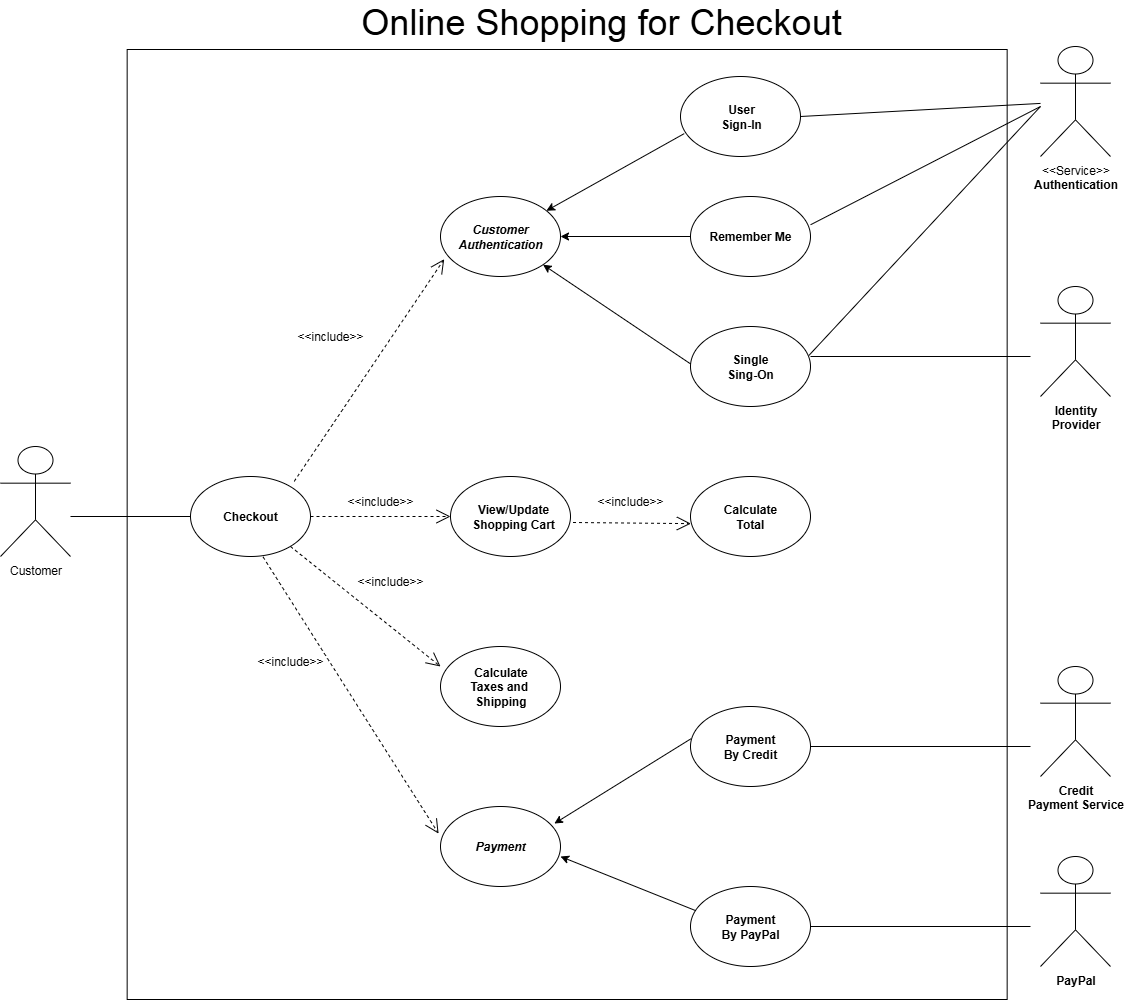

The diagram above was exported from draw.io. Its source (the exported page's mxGraphModel, read from the mxfile embedded in the PNG):
<mxGraphModel dx="3310" dy="1510" grid="1" gridSize="10" guides="1" tooltips="1" connect="1" arrows="1" fold="1" page="1" pageScale="1" pageWidth="850" pageHeight="1100" math="0" shadow="0">
  <root>
    <mxCell id="0" />
    <mxCell id="1" parent="0" />
    <mxCell id="cYchnpWQTvXhkWHatArp-1" value="" style="rounded=0;whiteSpace=wrap;html=1;" vertex="1" parent="1">
      <mxGeometry x="406.65999999999997" y="693" width="880" height="950" as="geometry" />
    </mxCell>
    <mxCell id="cYchnpWQTvXhkWHatArp-2" value="" style="ellipse;whiteSpace=wrap;html=1;" vertex="1" parent="1">
      <mxGeometry x="470" y="1120" width="120" height="80" as="geometry" />
    </mxCell>
    <mxCell id="cYchnpWQTvXhkWHatArp-3" value="" style="ellipse;whiteSpace=wrap;html=1;" vertex="1" parent="1">
      <mxGeometry x="720" y="840" width="120" height="80" as="geometry" />
    </mxCell>
    <mxCell id="cYchnpWQTvXhkWHatArp-4" value="" style="ellipse;whiteSpace=wrap;html=1;" vertex="1" parent="1">
      <mxGeometry x="730" y="1120" width="120" height="80" as="geometry" />
    </mxCell>
    <mxCell id="cYchnpWQTvXhkWHatArp-5" value="" style="ellipse;whiteSpace=wrap;html=1;" vertex="1" parent="1">
      <mxGeometry x="720" y="1290" width="120" height="80" as="geometry" />
    </mxCell>
    <mxCell id="cYchnpWQTvXhkWHatArp-6" value="" style="ellipse;whiteSpace=wrap;html=1;" vertex="1" parent="1">
      <mxGeometry x="720" y="1450" width="120" height="80" as="geometry" />
    </mxCell>
    <mxCell id="cYchnpWQTvXhkWHatArp-7" value="" style="ellipse;whiteSpace=wrap;html=1;" vertex="1" parent="1">
      <mxGeometry x="960" y="720" width="120" height="80" as="geometry" />
    </mxCell>
    <mxCell id="cYchnpWQTvXhkWHatArp-8" value="" style="ellipse;whiteSpace=wrap;html=1;" vertex="1" parent="1">
      <mxGeometry x="970" y="840" width="120" height="80" as="geometry" />
    </mxCell>
    <mxCell id="cYchnpWQTvXhkWHatArp-9" value="" style="ellipse;whiteSpace=wrap;html=1;" vertex="1" parent="1">
      <mxGeometry x="970" y="970" width="120" height="80" as="geometry" />
    </mxCell>
    <mxCell id="cYchnpWQTvXhkWHatArp-10" value="" style="ellipse;whiteSpace=wrap;html=1;" vertex="1" parent="1">
      <mxGeometry x="970" y="1120" width="120" height="80" as="geometry" />
    </mxCell>
    <mxCell id="cYchnpWQTvXhkWHatArp-11" value="" style="ellipse;whiteSpace=wrap;html=1;" vertex="1" parent="1">
      <mxGeometry x="970" y="1350" width="120" height="80" as="geometry" />
    </mxCell>
    <mxCell id="cYchnpWQTvXhkWHatArp-12" value="" style="ellipse;whiteSpace=wrap;html=1;" vertex="1" parent="1">
      <mxGeometry x="970" y="1530" width="120" height="80" as="geometry" />
    </mxCell>
    <mxCell id="cYchnpWQTvXhkWHatArp-13" value="" style="endArrow=open;endSize=12;dashed=1;html=1;rounded=0;entryX=0.031;entryY=0.783;entryDx=0;entryDy=0;entryPerimeter=0;exitX=0.864;exitY=0.061;exitDx=0;exitDy=0;exitPerimeter=0;" edge="1" parent="1" source="cYchnpWQTvXhkWHatArp-2" target="cYchnpWQTvXhkWHatArp-3">
      <mxGeometry x="-0.875" y="140" width="160" relative="1" as="geometry">
        <mxPoint x="630" y="1010" as="sourcePoint" />
        <mxPoint x="1050" y="1360" as="targetPoint" />
        <mxPoint as="offset" />
      </mxGeometry>
    </mxCell>
    <mxCell id="cYchnpWQTvXhkWHatArp-14" value="" style="endArrow=open;endSize=12;dashed=1;html=1;rounded=0;exitX=1;exitY=0.5;exitDx=0;exitDy=0;" edge="1" parent="1" source="cYchnpWQTvXhkWHatArp-2" target="cYchnpWQTvXhkWHatArp-4">
      <mxGeometry x="-0.875" y="140" width="160" relative="1" as="geometry">
        <mxPoint x="800" y="1092" as="sourcePoint" />
        <mxPoint x="920" y="960" as="targetPoint" />
        <mxPoint as="offset" />
      </mxGeometry>
    </mxCell>
    <mxCell id="cYchnpWQTvXhkWHatArp-15" value="" style="endArrow=open;endSize=12;dashed=1;html=1;rounded=0;exitX=1;exitY=0.5;exitDx=0;exitDy=0;entryX=0;entryY=0.25;entryDx=0;entryDy=0;entryPerimeter=0;" edge="1" parent="1" target="cYchnpWQTvXhkWHatArp-5">
      <mxGeometry x="-0.875" y="140" width="160" relative="1" as="geometry">
        <mxPoint x="570" y="1190" as="sourcePoint" />
        <mxPoint x="609.28" y="1334.88" as="targetPoint" />
        <mxPoint as="offset" />
      </mxGeometry>
    </mxCell>
    <mxCell id="cYchnpWQTvXhkWHatArp-16" value="" style="endArrow=open;endSize=12;dashed=1;html=1;rounded=0;exitX=0.605;exitY=1.006;exitDx=0;exitDy=0;exitPerimeter=0;entryX=-0.016;entryY=0.339;entryDx=0;entryDy=0;entryPerimeter=0;" edge="1" parent="1" source="cYchnpWQTvXhkWHatArp-2" target="cYchnpWQTvXhkWHatArp-6">
      <mxGeometry x="-0.875" y="140" width="160" relative="1" as="geometry">
        <mxPoint x="660" y="1300" as="sourcePoint" />
        <mxPoint x="800" y="1300" as="targetPoint" />
        <mxPoint as="offset" />
      </mxGeometry>
    </mxCell>
    <mxCell id="cYchnpWQTvXhkWHatArp-17" value="" style="endArrow=open;endSize=12;dashed=1;html=1;rounded=0;exitX=1.021;exitY=0.575;exitDx=0;exitDy=0;exitPerimeter=0;entryX=0.003;entryY=0.589;entryDx=0;entryDy=0;entryPerimeter=0;" edge="1" parent="1" source="cYchnpWQTvXhkWHatArp-4" target="cYchnpWQTvXhkWHatArp-10">
      <mxGeometry x="-0.875" y="140" width="160" relative="1" as="geometry">
        <mxPoint x="970" y="1290" as="sourcePoint" />
        <mxPoint x="1110" y="1290" as="targetPoint" />
        <mxPoint as="offset" />
      </mxGeometry>
    </mxCell>
    <mxCell id="cYchnpWQTvXhkWHatArp-18" value="" style="endArrow=classic;html=1;rounded=0;exitX=0.031;exitY=0.714;exitDx=0;exitDy=0;exitPerimeter=0;" edge="1" parent="1" source="cYchnpWQTvXhkWHatArp-7" target="cYchnpWQTvXhkWHatArp-3">
      <mxGeometry width="50" height="50" relative="1" as="geometry">
        <mxPoint x="967.5700000000002" y="948.28" as="sourcePoint" />
        <mxPoint x="849.9964068711868" y="639.9957287525422" as="targetPoint" />
      </mxGeometry>
    </mxCell>
    <mxCell id="cYchnpWQTvXhkWHatArp-19" value="" style="endArrow=classic;html=1;rounded=0;entryX=1;entryY=0.5;entryDx=0;entryDy=0;exitX=0;exitY=0.5;exitDx=0;exitDy=0;" edge="1" parent="1" source="cYchnpWQTvXhkWHatArp-8" target="cYchnpWQTvXhkWHatArp-3">
      <mxGeometry width="50" height="50" relative="1" as="geometry">
        <mxPoint x="960" y="880" as="sourcePoint" />
        <mxPoint x="950" y="947" as="targetPoint" />
      </mxGeometry>
    </mxCell>
    <mxCell id="cYchnpWQTvXhkWHatArp-20" value="" style="endArrow=classic;html=1;rounded=0;exitX=0.018;exitY=0.467;exitDx=0;exitDy=0;exitPerimeter=0;" edge="1" parent="1" target="cYchnpWQTvXhkWHatArp-3">
      <mxGeometry width="50" height="50" relative="1" as="geometry">
        <mxPoint x="970" y="1007.3600000000001" as="sourcePoint" />
        <mxPoint x="927.8399999999999" y="950" as="targetPoint" />
      </mxGeometry>
    </mxCell>
    <mxCell id="cYchnpWQTvXhkWHatArp-21" value="" style="endArrow=classic;html=1;rounded=0;exitX=0.002;exitY=0.405;exitDx=0;exitDy=0;exitPerimeter=0;entryX=0.949;entryY=0.213;entryDx=0;entryDy=0;entryPerimeter=0;" edge="1" parent="1" source="cYchnpWQTvXhkWHatArp-11" target="cYchnpWQTvXhkWHatArp-6">
      <mxGeometry width="50" height="50" relative="1" as="geometry">
        <mxPoint x="1020" y="1460" as="sourcePoint" />
        <mxPoint x="840" y="1350" as="targetPoint" />
      </mxGeometry>
    </mxCell>
    <mxCell id="cYchnpWQTvXhkWHatArp-22" value="" style="endArrow=classic;html=1;rounded=0;entryX=1;entryY=0.625;entryDx=0;entryDy=0;exitX=0.042;exitY=0.301;exitDx=0;exitDy=0;entryPerimeter=0;exitPerimeter=0;" edge="1" parent="1" source="cYchnpWQTvXhkWHatArp-12" target="cYchnpWQTvXhkWHatArp-6">
      <mxGeometry width="50" height="50" relative="1" as="geometry">
        <mxPoint x="1030" y="1530" as="sourcePoint" />
        <mxPoint x="900" y="1530" as="targetPoint" />
      </mxGeometry>
    </mxCell>
    <mxCell id="cYchnpWQTvXhkWHatArp-23" value="&amp;lt;&amp;lt;Service&amp;gt;&amp;gt;&lt;div&gt;&lt;b&gt;Authentication&lt;/b&gt;&lt;/div&gt;" style="shape=umlActor;verticalLabelPosition=bottom;verticalAlign=top;html=1;outlineConnect=0;" vertex="1" parent="1">
      <mxGeometry x="1320" y="690" width="70" height="110" as="geometry" />
    </mxCell>
    <mxCell id="cYchnpWQTvXhkWHatArp-24" value="&lt;b&gt;I&lt;/b&gt;&lt;b style=&quot;background-color: transparent; color: light-dark(rgb(0, 0, 0), rgb(255, 255, 255));&quot;&gt;dentity&lt;/b&gt;&lt;div&gt;&lt;div&gt;&lt;b&gt;Provider&lt;/b&gt;&lt;/div&gt;&lt;/div&gt;" style="shape=umlActor;verticalLabelPosition=bottom;verticalAlign=top;html=1;outlineConnect=0;" vertex="1" parent="1">
      <mxGeometry x="1320" y="930" width="70" height="110" as="geometry" />
    </mxCell>
    <mxCell id="cYchnpWQTvXhkWHatArp-25" value="&lt;b&gt;Credit&lt;/b&gt;&lt;div&gt;&lt;b&gt;Payment Service&lt;/b&gt;&lt;/div&gt;" style="shape=umlActor;verticalLabelPosition=bottom;verticalAlign=top;html=1;outlineConnect=0;" vertex="1" parent="1">
      <mxGeometry x="1320" y="1310" width="70" height="110" as="geometry" />
    </mxCell>
    <mxCell id="cYchnpWQTvXhkWHatArp-26" value="&lt;b&gt;PayPal&lt;/b&gt;" style="shape=umlActor;verticalLabelPosition=bottom;verticalAlign=top;html=1;outlineConnect=0;" vertex="1" parent="1">
      <mxGeometry x="1320" y="1500" width="70" height="110" as="geometry" />
    </mxCell>
    <mxCell id="cYchnpWQTvXhkWHatArp-27" value="" style="endArrow=none;html=1;rounded=0;exitX=1;exitY=0.5;exitDx=0;exitDy=0;" edge="1" parent="1" source="cYchnpWQTvXhkWHatArp-7" target="cYchnpWQTvXhkWHatArp-23">
      <mxGeometry width="50" height="50" relative="1" as="geometry">
        <mxPoint x="1240" y="980" as="sourcePoint" />
        <mxPoint x="1290" y="930" as="targetPoint" />
      </mxGeometry>
    </mxCell>
    <mxCell id="cYchnpWQTvXhkWHatArp-28" value="" style="endArrow=none;html=1;rounded=0;exitX=1.001;exitY=0.353;exitDx=0;exitDy=0;exitPerimeter=0;" edge="1" parent="1" source="cYchnpWQTvXhkWHatArp-8">
      <mxGeometry width="50" height="50" relative="1" as="geometry">
        <mxPoint x="1240" y="783" as="sourcePoint" />
        <mxPoint x="1320" y="750" as="targetPoint" />
      </mxGeometry>
    </mxCell>
    <mxCell id="cYchnpWQTvXhkWHatArp-29" value="" style="endArrow=none;html=1;rounded=0;exitX=0.986;exitY=0.363;exitDx=0;exitDy=0;exitPerimeter=0;" edge="1" parent="1" source="cYchnpWQTvXhkWHatArp-9">
      <mxGeometry width="50" height="50" relative="1" as="geometry">
        <mxPoint x="1260" y="893" as="sourcePoint" />
        <mxPoint x="1320" y="750" as="targetPoint" />
      </mxGeometry>
    </mxCell>
    <mxCell id="cYchnpWQTvXhkWHatArp-30" value="" style="endArrow=none;html=1;rounded=0;" edge="1" parent="1">
      <mxGeometry width="50" height="50" relative="1" as="geometry">
        <mxPoint x="1090" y="1000" as="sourcePoint" />
        <mxPoint x="1310" y="1000" as="targetPoint" />
      </mxGeometry>
    </mxCell>
    <mxCell id="cYchnpWQTvXhkWHatArp-31" value="" style="endArrow=none;html=1;rounded=0;exitX=1;exitY=0.5;exitDx=0;exitDy=0;" edge="1" parent="1" source="cYchnpWQTvXhkWHatArp-11">
      <mxGeometry width="50" height="50" relative="1" as="geometry">
        <mxPoint x="1130" y="1273" as="sourcePoint" />
        <mxPoint x="1310" y="1390" as="targetPoint" />
      </mxGeometry>
    </mxCell>
    <mxCell id="cYchnpWQTvXhkWHatArp-32" value="" style="endArrow=none;html=1;rounded=0;exitX=1;exitY=0.5;exitDx=0;exitDy=0;" edge="1" parent="1" source="cYchnpWQTvXhkWHatArp-12">
      <mxGeometry width="50" height="50" relative="1" as="geometry">
        <mxPoint x="1170" y="1583" as="sourcePoint" />
        <mxPoint x="1310" y="1570" as="targetPoint" />
      </mxGeometry>
    </mxCell>
    <mxCell id="cYchnpWQTvXhkWHatArp-33" value="&lt;b&gt;Checkout&lt;/b&gt;" style="text;html=1;align=center;verticalAlign=middle;whiteSpace=wrap;rounded=0;" vertex="1" parent="1">
      <mxGeometry x="500" y="1145" width="60" height="30" as="geometry" />
    </mxCell>
    <mxCell id="cYchnpWQTvXhkWHatArp-34" value="&lt;b&gt;View/Update&lt;/b&gt;&lt;div&gt;&lt;b&gt;Shopping Cart&lt;/b&gt;&lt;/div&gt;" style="text;html=1;align=center;verticalAlign=middle;whiteSpace=wrap;rounded=0;" vertex="1" parent="1">
      <mxGeometry x="748" y="1145" width="90" height="30" as="geometry" />
    </mxCell>
    <mxCell id="cYchnpWQTvXhkWHatArp-35" value="&lt;b&gt;&lt;i&gt;Customer&lt;/i&gt;&lt;/b&gt;&lt;div&gt;&lt;b&gt;&lt;i&gt;Authentication&lt;/i&gt;&lt;/b&gt;&lt;/div&gt;" style="text;html=1;align=center;verticalAlign=middle;whiteSpace=wrap;rounded=0;" vertex="1" parent="1">
      <mxGeometry x="735" y="865" width="90" height="30" as="geometry" />
    </mxCell>
    <mxCell id="cYchnpWQTvXhkWHatArp-36" value="&lt;b&gt;Calculate&lt;/b&gt;&lt;div&gt;&lt;b&gt;Taxes and&amp;nbsp;&lt;/b&gt;&lt;/div&gt;&lt;div&gt;&lt;b&gt;Shipping&lt;/b&gt;&lt;/div&gt;" style="text;html=1;align=center;verticalAlign=middle;whiteSpace=wrap;rounded=0;" vertex="1" parent="1">
      <mxGeometry x="727.5" y="1315" width="105" height="30" as="geometry" />
    </mxCell>
    <mxCell id="cYchnpWQTvXhkWHatArp-37" value="&lt;b&gt;&lt;i&gt;Payment&lt;/i&gt;&lt;/b&gt;" style="text;html=1;align=center;verticalAlign=middle;whiteSpace=wrap;rounded=0;" vertex="1" parent="1">
      <mxGeometry x="735" y="1475" width="90" height="30" as="geometry" />
    </mxCell>
    <mxCell id="cYchnpWQTvXhkWHatArp-38" value="&lt;b&gt;User&lt;/b&gt;&lt;div&gt;&lt;b&gt;Sign-ln&lt;/b&gt;&lt;/div&gt;" style="text;html=1;align=center;verticalAlign=middle;whiteSpace=wrap;rounded=0;" vertex="1" parent="1">
      <mxGeometry x="976" y="745" width="90" height="30" as="geometry" />
    </mxCell>
    <mxCell id="cYchnpWQTvXhkWHatArp-39" value="&lt;b&gt;Remember Me&lt;/b&gt;" style="text;html=1;align=center;verticalAlign=middle;whiteSpace=wrap;rounded=0;" vertex="1" parent="1">
      <mxGeometry x="985" y="865" width="90" height="30" as="geometry" />
    </mxCell>
    <mxCell id="cYchnpWQTvXhkWHatArp-40" value="&lt;b&gt;Single&lt;/b&gt;&lt;div&gt;&lt;b&gt;Sing-On&lt;/b&gt;&lt;/div&gt;" style="text;html=1;align=center;verticalAlign=middle;whiteSpace=wrap;rounded=0;" vertex="1" parent="1">
      <mxGeometry x="985" y="995" width="90" height="30" as="geometry" />
    </mxCell>
    <mxCell id="cYchnpWQTvXhkWHatArp-41" value="&lt;b&gt;Calculate&lt;/b&gt;&lt;div&gt;&lt;b&gt;Total&lt;/b&gt;&lt;/div&gt;" style="text;html=1;align=center;verticalAlign=middle;whiteSpace=wrap;rounded=0;" vertex="1" parent="1">
      <mxGeometry x="985" y="1145" width="90" height="30" as="geometry" />
    </mxCell>
    <mxCell id="cYchnpWQTvXhkWHatArp-42" value="&lt;b&gt;Payment&lt;/b&gt;&lt;div&gt;&lt;b&gt;By Credit&lt;/b&gt;&lt;/div&gt;" style="text;html=1;align=center;verticalAlign=middle;whiteSpace=wrap;rounded=0;" vertex="1" parent="1">
      <mxGeometry x="985" y="1375" width="90" height="30" as="geometry" />
    </mxCell>
    <mxCell id="cYchnpWQTvXhkWHatArp-43" value="&lt;b&gt;Payment&lt;/b&gt;&lt;div&gt;&lt;b&gt;By PayPal&lt;/b&gt;&lt;/div&gt;" style="text;html=1;align=center;verticalAlign=middle;whiteSpace=wrap;rounded=0;" vertex="1" parent="1">
      <mxGeometry x="985" y="1555" width="90" height="30" as="geometry" />
    </mxCell>
    <mxCell id="cYchnpWQTvXhkWHatArp-44" value="&amp;lt;&amp;lt;include&amp;gt;&amp;gt;" style="text;html=1;align=center;verticalAlign=middle;whiteSpace=wrap;rounded=0;" vertex="1" parent="1">
      <mxGeometry x="580" y="965" width="60" height="30" as="geometry" />
    </mxCell>
    <mxCell id="cYchnpWQTvXhkWHatArp-45" value="&amp;lt;&amp;lt;include&amp;gt;&amp;gt;" style="text;html=1;align=center;verticalAlign=middle;whiteSpace=wrap;rounded=0;" vertex="1" parent="1">
      <mxGeometry x="630" y="1130" width="60" height="30" as="geometry" />
    </mxCell>
    <mxCell id="cYchnpWQTvXhkWHatArp-46" value="&amp;lt;&amp;lt;include&amp;gt;&amp;gt;" style="text;html=1;align=center;verticalAlign=middle;whiteSpace=wrap;rounded=0;rotation=0;" vertex="1" parent="1">
      <mxGeometry x="640" y="1210" width="60" height="30" as="geometry" />
    </mxCell>
    <mxCell id="cYchnpWQTvXhkWHatArp-47" value="&amp;lt;&amp;lt;include&amp;gt;&amp;gt;" style="text;html=1;align=center;verticalAlign=middle;whiteSpace=wrap;rounded=0;" vertex="1" parent="1">
      <mxGeometry x="540" y="1290" width="60" height="30" as="geometry" />
    </mxCell>
    <mxCell id="cYchnpWQTvXhkWHatArp-48" value="&amp;lt;&amp;lt;include&amp;gt;&amp;gt;" style="text;html=1;align=center;verticalAlign=middle;whiteSpace=wrap;rounded=0;" vertex="1" parent="1">
      <mxGeometry x="880" y="1130" width="60" height="30" as="geometry" />
    </mxCell>
    <mxCell id="cYchnpWQTvXhkWHatArp-49" value="Customer" style="shape=umlActor;verticalLabelPosition=bottom;verticalAlign=top;html=1;outlineConnect=0;" vertex="1" parent="1">
      <mxGeometry x="280" y="1090" width="70" height="110" as="geometry" />
    </mxCell>
    <mxCell id="cYchnpWQTvXhkWHatArp-50" value="" style="endArrow=none;html=1;rounded=0;entryX=0;entryY=0.5;entryDx=0;entryDy=0;" edge="1" parent="1" target="cYchnpWQTvXhkWHatArp-2">
      <mxGeometry width="50" height="50" relative="1" as="geometry">
        <mxPoint x="350" y="1160" as="sourcePoint" />
        <mxPoint x="400" y="1110" as="targetPoint" />
      </mxGeometry>
    </mxCell>
    <mxCell id="cYchnpWQTvXhkWHatArp-51" value="&lt;font style=&quot;font-size: 36px;&quot;&gt;Online Shopping for Checkout&lt;/font&gt;" style="text;html=1;align=center;verticalAlign=middle;whiteSpace=wrap;rounded=0;" vertex="1" parent="1">
      <mxGeometry x="635.66" y="650" width="490" height="30" as="geometry" />
    </mxCell>
  </root>
</mxGraphModel>